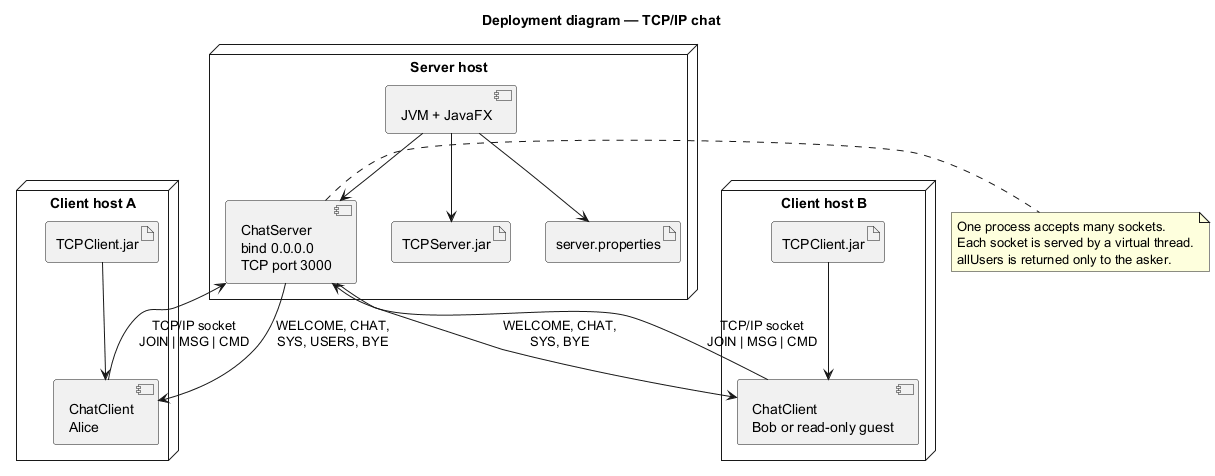

The diagram above was rendered by PlantUML. Its source (embedded in the PNG):
@startuml
skinparam shadowing false
title Deployment diagram — TCP/IP chat

node "Server host" as serverHost {
  artifact "TCPServer.jar" as serverJar
  artifact "server.properties" as serverProps
  component "JVM + JavaFX" as serverJvm
  component "ChatServer\nbind 0.0.0.0\nTCP port 3000" as chatServer
  serverJvm --> serverJar
  serverJvm --> serverProps
  serverJvm --> chatServer
}

node "Client host A" as clientA {
  artifact "TCPClient.jar" as clientJarA
  component "ChatClient\nAlice" as alice
  clientJarA --> alice
}

node "Client host B" as clientB {
  artifact "TCPClient.jar" as clientJarB
  component "ChatClient\nBob or read-only guest" as bob
  clientJarB --> bob
}

alice --> chatServer : TCP/IP socket\nJOIN | MSG | CMD
bob --> chatServer : TCP/IP socket\nJOIN | MSG | CMD
chatServer --> alice : WELCOME, CHAT,\nSYS, USERS, BYE
chatServer --> bob : WELCOME, CHAT,\nSYS, BYE

note right of chatServer
  One process accepts many sockets.
  Each socket is served by a virtual thread.
  allUsers is returned only to the asker.
end note
@enduml